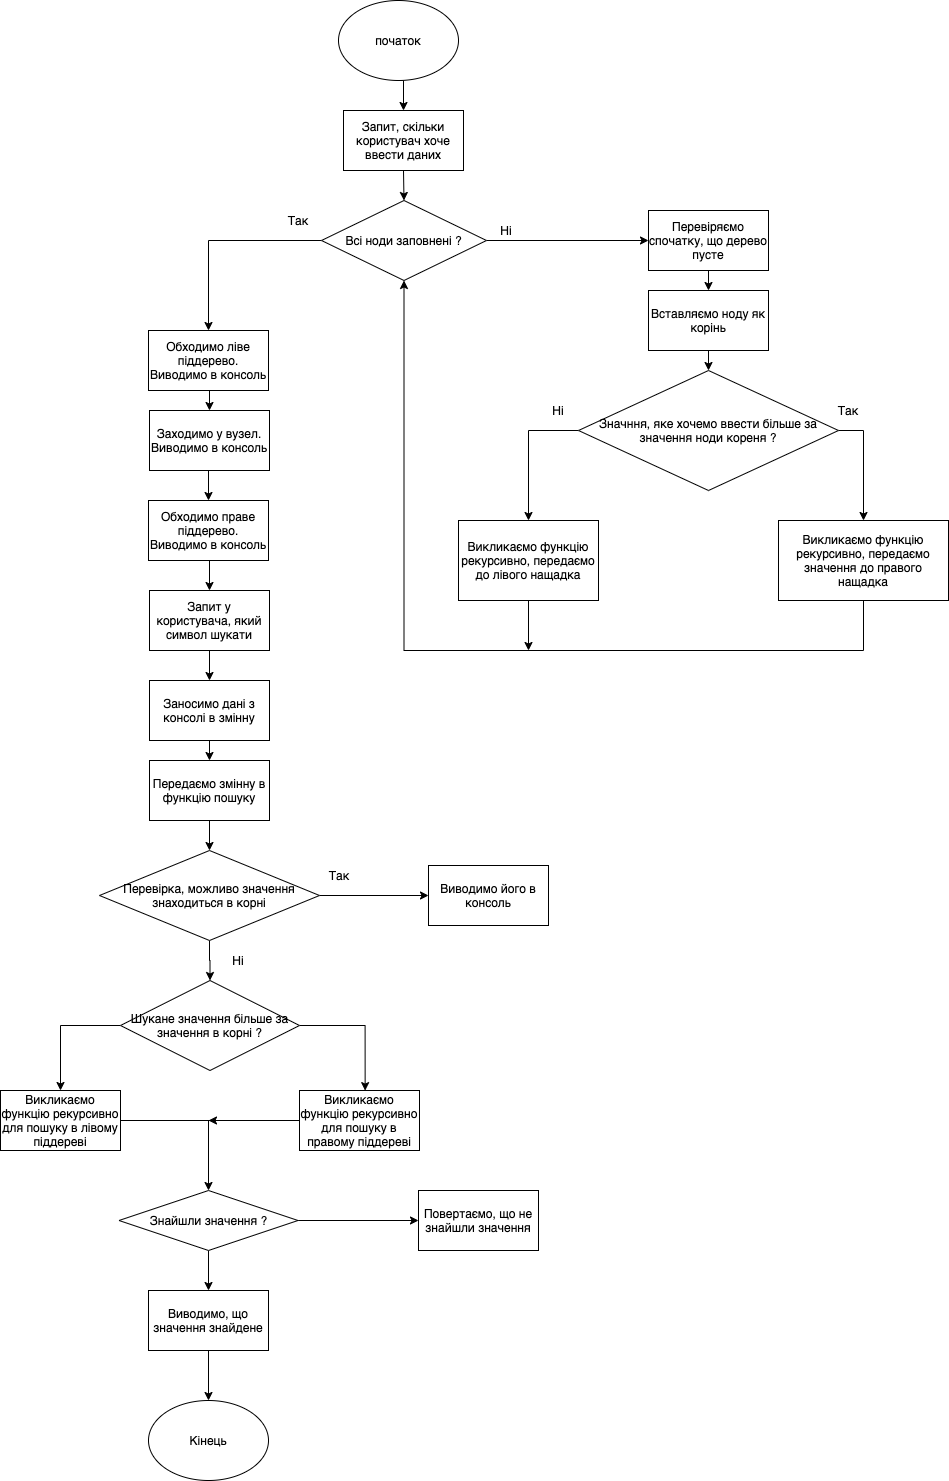

The diagram above was exported from draw.io. Its source (the exported page's mxGraphModel, read from the mxfile embedded in the PNG):
<mxGraphModel dx="788" dy="512" grid="1" gridSize="10" guides="1" tooltips="1" connect="1" arrows="1" fold="1" page="1" pageScale="1" pageWidth="850" pageHeight="1100" math="0" shadow="0">
  <root>
    <mxCell id="0" />
    <mxCell id="1" parent="0" />
    <mxCell id="fuCPkFFCAjWM-TjyKqOu-44" style="edgeStyle=orthogonalEdgeStyle;rounded=0;orthogonalLoop=1;jettySize=auto;html=1;exitX=0.5;exitY=1;exitDx=0;exitDy=0;entryX=0.5;entryY=0;entryDx=0;entryDy=0;" edge="1" parent="1" source="fuCPkFFCAjWM-TjyKqOu-1" target="fuCPkFFCAjWM-TjyKqOu-2">
      <mxGeometry relative="1" as="geometry" />
    </mxCell>
    <mxCell id="fuCPkFFCAjWM-TjyKqOu-1" value="початок" style="ellipse;whiteSpace=wrap;html=1;" vertex="1" parent="1">
      <mxGeometry x="360" y="40" width="120" height="80" as="geometry" />
    </mxCell>
    <mxCell id="fuCPkFFCAjWM-TjyKqOu-45" style="edgeStyle=orthogonalEdgeStyle;rounded=0;orthogonalLoop=1;jettySize=auto;html=1;exitX=0.5;exitY=1;exitDx=0;exitDy=0;entryX=0.5;entryY=0;entryDx=0;entryDy=0;" edge="1" parent="1" source="fuCPkFFCAjWM-TjyKqOu-2" target="fuCPkFFCAjWM-TjyKqOu-3">
      <mxGeometry relative="1" as="geometry" />
    </mxCell>
    <mxCell id="fuCPkFFCAjWM-TjyKqOu-2" value="Запит, скільки користувач хоче ввести даних" style="rounded=0;whiteSpace=wrap;html=1;" vertex="1" parent="1">
      <mxGeometry x="365" y="150" width="120" height="60" as="geometry" />
    </mxCell>
    <mxCell id="fuCPkFFCAjWM-TjyKqOu-14" style="edgeStyle=orthogonalEdgeStyle;rounded=0;orthogonalLoop=1;jettySize=auto;html=1;exitX=1;exitY=0.5;exitDx=0;exitDy=0;entryX=0;entryY=0.5;entryDx=0;entryDy=0;" edge="1" parent="1" source="fuCPkFFCAjWM-TjyKqOu-3" target="fuCPkFFCAjWM-TjyKqOu-4">
      <mxGeometry relative="1" as="geometry" />
    </mxCell>
    <mxCell id="fuCPkFFCAjWM-TjyKqOu-26" style="edgeStyle=orthogonalEdgeStyle;rounded=0;orthogonalLoop=1;jettySize=auto;html=1;exitX=0;exitY=0.5;exitDx=0;exitDy=0;entryX=0.5;entryY=0;entryDx=0;entryDy=0;" edge="1" parent="1" source="fuCPkFFCAjWM-TjyKqOu-3" target="fuCPkFFCAjWM-TjyKqOu-22">
      <mxGeometry relative="1" as="geometry" />
    </mxCell>
    <mxCell id="fuCPkFFCAjWM-TjyKqOu-3" value="Всі ноди заповнені ?" style="rhombus;whiteSpace=wrap;html=1;" vertex="1" parent="1">
      <mxGeometry x="343" y="240" width="165" height="80" as="geometry" />
    </mxCell>
    <mxCell id="fuCPkFFCAjWM-TjyKqOu-9" style="edgeStyle=orthogonalEdgeStyle;rounded=0;orthogonalLoop=1;jettySize=auto;html=1;exitX=0.5;exitY=1;exitDx=0;exitDy=0;entryX=0.5;entryY=0;entryDx=0;entryDy=0;" edge="1" parent="1" source="fuCPkFFCAjWM-TjyKqOu-4" target="fuCPkFFCAjWM-TjyKqOu-5">
      <mxGeometry relative="1" as="geometry" />
    </mxCell>
    <mxCell id="fuCPkFFCAjWM-TjyKqOu-4" value="Перевіряємо спочатку, що дерево пусте" style="rounded=0;whiteSpace=wrap;html=1;" vertex="1" parent="1">
      <mxGeometry x="670" y="250" width="120" height="60" as="geometry" />
    </mxCell>
    <mxCell id="fuCPkFFCAjWM-TjyKqOu-46" style="edgeStyle=orthogonalEdgeStyle;rounded=0;orthogonalLoop=1;jettySize=auto;html=1;exitX=0.5;exitY=1;exitDx=0;exitDy=0;entryX=0.5;entryY=0;entryDx=0;entryDy=0;" edge="1" parent="1" source="fuCPkFFCAjWM-TjyKqOu-5" target="fuCPkFFCAjWM-TjyKqOu-6">
      <mxGeometry relative="1" as="geometry" />
    </mxCell>
    <mxCell id="fuCPkFFCAjWM-TjyKqOu-5" value="Вставляємо ноду як корінь" style="rounded=0;whiteSpace=wrap;html=1;" vertex="1" parent="1">
      <mxGeometry x="670" y="330" width="120" height="60" as="geometry" />
    </mxCell>
    <mxCell id="fuCPkFFCAjWM-TjyKqOu-10" style="edgeStyle=orthogonalEdgeStyle;rounded=0;orthogonalLoop=1;jettySize=auto;html=1;exitX=0;exitY=0.5;exitDx=0;exitDy=0;entryX=0.5;entryY=0;entryDx=0;entryDy=0;" edge="1" parent="1" source="fuCPkFFCAjWM-TjyKqOu-6" target="fuCPkFFCAjWM-TjyKqOu-7">
      <mxGeometry relative="1" as="geometry" />
    </mxCell>
    <mxCell id="fuCPkFFCAjWM-TjyKqOu-11" style="edgeStyle=orthogonalEdgeStyle;rounded=0;orthogonalLoop=1;jettySize=auto;html=1;exitX=1;exitY=0.5;exitDx=0;exitDy=0;entryX=0.5;entryY=0;entryDx=0;entryDy=0;" edge="1" parent="1" source="fuCPkFFCAjWM-TjyKqOu-6" target="fuCPkFFCAjWM-TjyKqOu-8">
      <mxGeometry relative="1" as="geometry" />
    </mxCell>
    <mxCell id="fuCPkFFCAjWM-TjyKqOu-6" value="Значння, яке хочемо ввести більше за значення ноди кореня ?" style="rhombus;whiteSpace=wrap;html=1;" vertex="1" parent="1">
      <mxGeometry x="600" y="410" width="260" height="120" as="geometry" />
    </mxCell>
    <mxCell id="fuCPkFFCAjWM-TjyKqOu-21" style="edgeStyle=orthogonalEdgeStyle;rounded=0;orthogonalLoop=1;jettySize=auto;html=1;exitX=0.5;exitY=1;exitDx=0;exitDy=0;" edge="1" parent="1" source="fuCPkFFCAjWM-TjyKqOu-7">
      <mxGeometry relative="1" as="geometry">
        <mxPoint x="550" y="690" as="targetPoint" />
      </mxGeometry>
    </mxCell>
    <mxCell id="fuCPkFFCAjWM-TjyKqOu-7" value="Викликаємо функцію рекурсивно, передаємо до лівого нащадка" style="rounded=0;whiteSpace=wrap;html=1;" vertex="1" parent="1">
      <mxGeometry x="480" y="560" width="140" height="80" as="geometry" />
    </mxCell>
    <mxCell id="fuCPkFFCAjWM-TjyKqOu-20" style="edgeStyle=orthogonalEdgeStyle;rounded=0;orthogonalLoop=1;jettySize=auto;html=1;entryX=0.5;entryY=1;entryDx=0;entryDy=0;" edge="1" parent="1" source="fuCPkFFCAjWM-TjyKqOu-8" target="fuCPkFFCAjWM-TjyKqOu-3">
      <mxGeometry relative="1" as="geometry">
        <mxPoint x="885" y="720" as="targetPoint" />
        <Array as="points">
          <mxPoint x="885" y="690" />
          <mxPoint x="426" y="690" />
        </Array>
      </mxGeometry>
    </mxCell>
    <mxCell id="fuCPkFFCAjWM-TjyKqOu-8" value="Викликаємо функцію рекурсивно, передаємо значення до правого нащадка" style="rounded=0;whiteSpace=wrap;html=1;" vertex="1" parent="1">
      <mxGeometry x="800" y="560" width="170" height="80" as="geometry" />
    </mxCell>
    <mxCell id="fuCPkFFCAjWM-TjyKqOu-12" value="Ні" style="text;html=1;strokeColor=none;fillColor=none;align=center;verticalAlign=middle;whiteSpace=wrap;rounded=0;" vertex="1" parent="1">
      <mxGeometry x="560" y="440" width="40" height="20" as="geometry" />
    </mxCell>
    <mxCell id="fuCPkFFCAjWM-TjyKqOu-13" value="Так" style="text;html=1;strokeColor=none;fillColor=none;align=center;verticalAlign=middle;whiteSpace=wrap;rounded=0;" vertex="1" parent="1">
      <mxGeometry x="850" y="440" width="40" height="20" as="geometry" />
    </mxCell>
    <mxCell id="fuCPkFFCAjWM-TjyKqOu-15" value="Ні" style="text;html=1;strokeColor=none;fillColor=none;align=center;verticalAlign=middle;whiteSpace=wrap;rounded=0;" vertex="1" parent="1">
      <mxGeometry x="508" y="260" width="40" height="20" as="geometry" />
    </mxCell>
    <mxCell id="fuCPkFFCAjWM-TjyKqOu-28" style="edgeStyle=orthogonalEdgeStyle;rounded=0;orthogonalLoop=1;jettySize=auto;html=1;exitX=0.5;exitY=1;exitDx=0;exitDy=0;entryX=0.5;entryY=0;entryDx=0;entryDy=0;" edge="1" parent="1" source="fuCPkFFCAjWM-TjyKqOu-22" target="fuCPkFFCAjWM-TjyKqOu-23">
      <mxGeometry relative="1" as="geometry" />
    </mxCell>
    <mxCell id="fuCPkFFCAjWM-TjyKqOu-22" value="Обходимо ліве піддерево.&lt;br&gt;Виводимо в консоль" style="rounded=0;whiteSpace=wrap;html=1;" vertex="1" parent="1">
      <mxGeometry x="170" y="370" width="120" height="60" as="geometry" />
    </mxCell>
    <mxCell id="fuCPkFFCAjWM-TjyKqOu-29" style="edgeStyle=orthogonalEdgeStyle;rounded=0;orthogonalLoop=1;jettySize=auto;html=1;exitX=0.5;exitY=1;exitDx=0;exitDy=0;entryX=0.5;entryY=0;entryDx=0;entryDy=0;" edge="1" parent="1" source="fuCPkFFCAjWM-TjyKqOu-23" target="fuCPkFFCAjWM-TjyKqOu-24">
      <mxGeometry relative="1" as="geometry" />
    </mxCell>
    <mxCell id="fuCPkFFCAjWM-TjyKqOu-23" value="Заходимо у вузел. Виводимо в консоль" style="rounded=0;whiteSpace=wrap;html=1;" vertex="1" parent="1">
      <mxGeometry x="171" y="450" width="120" height="60" as="geometry" />
    </mxCell>
    <mxCell id="fuCPkFFCAjWM-TjyKqOu-47" style="edgeStyle=orthogonalEdgeStyle;rounded=0;orthogonalLoop=1;jettySize=auto;html=1;exitX=0.5;exitY=1;exitDx=0;exitDy=0;entryX=0.5;entryY=0;entryDx=0;entryDy=0;" edge="1" parent="1" source="fuCPkFFCAjWM-TjyKqOu-24" target="fuCPkFFCAjWM-TjyKqOu-30">
      <mxGeometry relative="1" as="geometry" />
    </mxCell>
    <mxCell id="fuCPkFFCAjWM-TjyKqOu-24" value="Обходимо праве піддерево. Виводимо в консоль" style="rounded=0;whiteSpace=wrap;html=1;" vertex="1" parent="1">
      <mxGeometry x="170" y="540" width="120" height="60" as="geometry" />
    </mxCell>
    <mxCell id="fuCPkFFCAjWM-TjyKqOu-27" value="Так" style="text;html=1;strokeColor=none;fillColor=none;align=center;verticalAlign=middle;whiteSpace=wrap;rounded=0;" vertex="1" parent="1">
      <mxGeometry x="300" y="250" width="40" height="20" as="geometry" />
    </mxCell>
    <mxCell id="fuCPkFFCAjWM-TjyKqOu-48" style="edgeStyle=orthogonalEdgeStyle;rounded=0;orthogonalLoop=1;jettySize=auto;html=1;exitX=0.5;exitY=1;exitDx=0;exitDy=0;entryX=0.5;entryY=0;entryDx=0;entryDy=0;" edge="1" parent="1" source="fuCPkFFCAjWM-TjyKqOu-30" target="fuCPkFFCAjWM-TjyKqOu-31">
      <mxGeometry relative="1" as="geometry" />
    </mxCell>
    <mxCell id="fuCPkFFCAjWM-TjyKqOu-30" value="Запит у користувача, який символ шукати" style="rounded=0;whiteSpace=wrap;html=1;" vertex="1" parent="1">
      <mxGeometry x="171" y="630" width="120" height="60" as="geometry" />
    </mxCell>
    <mxCell id="fuCPkFFCAjWM-TjyKqOu-49" style="edgeStyle=orthogonalEdgeStyle;rounded=0;orthogonalLoop=1;jettySize=auto;html=1;exitX=0.5;exitY=1;exitDx=0;exitDy=0;entryX=0.5;entryY=0;entryDx=0;entryDy=0;" edge="1" parent="1" source="fuCPkFFCAjWM-TjyKqOu-31" target="fuCPkFFCAjWM-TjyKqOu-32">
      <mxGeometry relative="1" as="geometry" />
    </mxCell>
    <mxCell id="fuCPkFFCAjWM-TjyKqOu-31" value="Заносимо дані з консолі в змінну" style="rounded=0;whiteSpace=wrap;html=1;" vertex="1" parent="1">
      <mxGeometry x="171" y="720" width="120" height="60" as="geometry" />
    </mxCell>
    <mxCell id="fuCPkFFCAjWM-TjyKqOu-50" style="edgeStyle=orthogonalEdgeStyle;rounded=0;orthogonalLoop=1;jettySize=auto;html=1;exitX=0.5;exitY=1;exitDx=0;exitDy=0;entryX=0.5;entryY=0;entryDx=0;entryDy=0;" edge="1" parent="1" source="fuCPkFFCAjWM-TjyKqOu-32" target="fuCPkFFCAjWM-TjyKqOu-34">
      <mxGeometry relative="1" as="geometry" />
    </mxCell>
    <mxCell id="fuCPkFFCAjWM-TjyKqOu-32" value="Передаємо змінну в функцію пошуку" style="rounded=0;whiteSpace=wrap;html=1;" vertex="1" parent="1">
      <mxGeometry x="171" y="800" width="120" height="60" as="geometry" />
    </mxCell>
    <mxCell id="fuCPkFFCAjWM-TjyKqOu-51" style="edgeStyle=orthogonalEdgeStyle;rounded=0;orthogonalLoop=1;jettySize=auto;html=1;exitX=1;exitY=0.5;exitDx=0;exitDy=0;entryX=0;entryY=0.5;entryDx=0;entryDy=0;" edge="1" parent="1" source="fuCPkFFCAjWM-TjyKqOu-34" target="fuCPkFFCAjWM-TjyKqOu-35">
      <mxGeometry relative="1" as="geometry" />
    </mxCell>
    <mxCell id="fuCPkFFCAjWM-TjyKqOu-52" style="edgeStyle=orthogonalEdgeStyle;rounded=0;orthogonalLoop=1;jettySize=auto;html=1;entryX=0.5;entryY=0;entryDx=0;entryDy=0;" edge="1" parent="1" source="fuCPkFFCAjWM-TjyKqOu-34" target="fuCPkFFCAjWM-TjyKqOu-38">
      <mxGeometry relative="1" as="geometry" />
    </mxCell>
    <mxCell id="fuCPkFFCAjWM-TjyKqOu-34" value="&lt;span&gt;Перевірка, можливо значення знаходиться в корні&lt;/span&gt;" style="rhombus;whiteSpace=wrap;html=1;" vertex="1" parent="1">
      <mxGeometry x="121" y="890" width="220" height="90" as="geometry" />
    </mxCell>
    <mxCell id="fuCPkFFCAjWM-TjyKqOu-35" value="Виводимо його в консоль" style="rounded=0;whiteSpace=wrap;html=1;" vertex="1" parent="1">
      <mxGeometry x="450" y="905" width="120" height="60" as="geometry" />
    </mxCell>
    <mxCell id="fuCPkFFCAjWM-TjyKqOu-62" style="edgeStyle=orthogonalEdgeStyle;rounded=0;orthogonalLoop=1;jettySize=auto;html=1;exitX=1;exitY=0.5;exitDx=0;exitDy=0;entryX=0;entryY=0.5;entryDx=0;entryDy=0;" edge="1" parent="1" source="fuCPkFFCAjWM-TjyKqOu-36" target="fuCPkFFCAjWM-TjyKqOu-41">
      <mxGeometry relative="1" as="geometry" />
    </mxCell>
    <mxCell id="fuCPkFFCAjWM-TjyKqOu-63" style="edgeStyle=orthogonalEdgeStyle;rounded=0;orthogonalLoop=1;jettySize=auto;html=1;exitX=0.5;exitY=1;exitDx=0;exitDy=0;entryX=0.5;entryY=0;entryDx=0;entryDy=0;" edge="1" parent="1" source="fuCPkFFCAjWM-TjyKqOu-36" target="fuCPkFFCAjWM-TjyKqOu-42">
      <mxGeometry relative="1" as="geometry" />
    </mxCell>
    <mxCell id="fuCPkFFCAjWM-TjyKqOu-36" value="Знайшли значення ?" style="rhombus;whiteSpace=wrap;html=1;" vertex="1" parent="1">
      <mxGeometry x="140.5" y="1230" width="179" height="60" as="geometry" />
    </mxCell>
    <mxCell id="fuCPkFFCAjWM-TjyKqOu-55" style="edgeStyle=orthogonalEdgeStyle;rounded=0;orthogonalLoop=1;jettySize=auto;html=1;exitX=0;exitY=0.5;exitDx=0;exitDy=0;entryX=0.5;entryY=0;entryDx=0;entryDy=0;" edge="1" parent="1" source="fuCPkFFCAjWM-TjyKqOu-38" target="fuCPkFFCAjWM-TjyKqOu-39">
      <mxGeometry relative="1" as="geometry" />
    </mxCell>
    <mxCell id="fuCPkFFCAjWM-TjyKqOu-56" style="edgeStyle=orthogonalEdgeStyle;rounded=0;orthogonalLoop=1;jettySize=auto;html=1;exitX=1;exitY=0.5;exitDx=0;exitDy=0;entryX=0.547;entryY=0.002;entryDx=0;entryDy=0;entryPerimeter=0;" edge="1" parent="1" source="fuCPkFFCAjWM-TjyKqOu-38" target="fuCPkFFCAjWM-TjyKqOu-40">
      <mxGeometry relative="1" as="geometry" />
    </mxCell>
    <mxCell id="fuCPkFFCAjWM-TjyKqOu-38" value="Шукане значення більше за значення в корні ?" style="rhombus;whiteSpace=wrap;html=1;" vertex="1" parent="1">
      <mxGeometry x="142" y="1020" width="179" height="90" as="geometry" />
    </mxCell>
    <mxCell id="fuCPkFFCAjWM-TjyKqOu-61" style="edgeStyle=orthogonalEdgeStyle;rounded=0;orthogonalLoop=1;jettySize=auto;html=1;exitX=1;exitY=0.5;exitDx=0;exitDy=0;" edge="1" parent="1" source="fuCPkFFCAjWM-TjyKqOu-39">
      <mxGeometry relative="1" as="geometry">
        <mxPoint x="229.9999999999999" y="1160" as="targetPoint" />
        <Array as="points">
          <mxPoint x="270" y="1160" />
          <mxPoint x="270" y="1160" />
        </Array>
      </mxGeometry>
    </mxCell>
    <mxCell id="fuCPkFFCAjWM-TjyKqOu-39" value="Викликаємо функцію рекурсивно для пошуку в лівому піддереві" style="rounded=0;whiteSpace=wrap;html=1;" vertex="1" parent="1">
      <mxGeometry x="22" y="1130" width="120" height="60" as="geometry" />
    </mxCell>
    <mxCell id="fuCPkFFCAjWM-TjyKqOu-60" style="edgeStyle=orthogonalEdgeStyle;rounded=0;orthogonalLoop=1;jettySize=auto;html=1;exitX=0;exitY=0.5;exitDx=0;exitDy=0;entryX=0.5;entryY=0;entryDx=0;entryDy=0;" edge="1" parent="1" source="fuCPkFFCAjWM-TjyKqOu-40" target="fuCPkFFCAjWM-TjyKqOu-36">
      <mxGeometry relative="1" as="geometry" />
    </mxCell>
    <mxCell id="fuCPkFFCAjWM-TjyKqOu-40" value="Викликаємо функцію рекурсивно для пошуку в правому піддереві" style="rounded=0;whiteSpace=wrap;html=1;" vertex="1" parent="1">
      <mxGeometry x="321" y="1130" width="120" height="60" as="geometry" />
    </mxCell>
    <mxCell id="fuCPkFFCAjWM-TjyKqOu-41" value="Повертаємо, що не знайшли значення" style="rounded=0;whiteSpace=wrap;html=1;" vertex="1" parent="1">
      <mxGeometry x="440" y="1230" width="120" height="60" as="geometry" />
    </mxCell>
    <mxCell id="fuCPkFFCAjWM-TjyKqOu-64" style="edgeStyle=orthogonalEdgeStyle;rounded=0;orthogonalLoop=1;jettySize=auto;html=1;exitX=0.5;exitY=1;exitDx=0;exitDy=0;entryX=0.5;entryY=0;entryDx=0;entryDy=0;" edge="1" parent="1" source="fuCPkFFCAjWM-TjyKqOu-42" target="fuCPkFFCAjWM-TjyKqOu-43">
      <mxGeometry relative="1" as="geometry" />
    </mxCell>
    <mxCell id="fuCPkFFCAjWM-TjyKqOu-42" value="Виводимо, що значення знайдене" style="rounded=0;whiteSpace=wrap;html=1;" vertex="1" parent="1">
      <mxGeometry x="170" y="1330" width="120" height="60" as="geometry" />
    </mxCell>
    <mxCell id="fuCPkFFCAjWM-TjyKqOu-43" value="Кінець" style="ellipse;whiteSpace=wrap;html=1;" vertex="1" parent="1">
      <mxGeometry x="170" y="1440" width="120" height="80" as="geometry" />
    </mxCell>
    <mxCell id="fuCPkFFCAjWM-TjyKqOu-53" value="Так" style="text;html=1;strokeColor=none;fillColor=none;align=center;verticalAlign=middle;whiteSpace=wrap;rounded=0;" vertex="1" parent="1">
      <mxGeometry x="341" y="905" width="40" height="20" as="geometry" />
    </mxCell>
    <mxCell id="fuCPkFFCAjWM-TjyKqOu-54" value="Ні" style="text;html=1;strokeColor=none;fillColor=none;align=center;verticalAlign=middle;whiteSpace=wrap;rounded=0;" vertex="1" parent="1">
      <mxGeometry x="240" y="990" width="40" height="20" as="geometry" />
    </mxCell>
  </root>
</mxGraphModel>